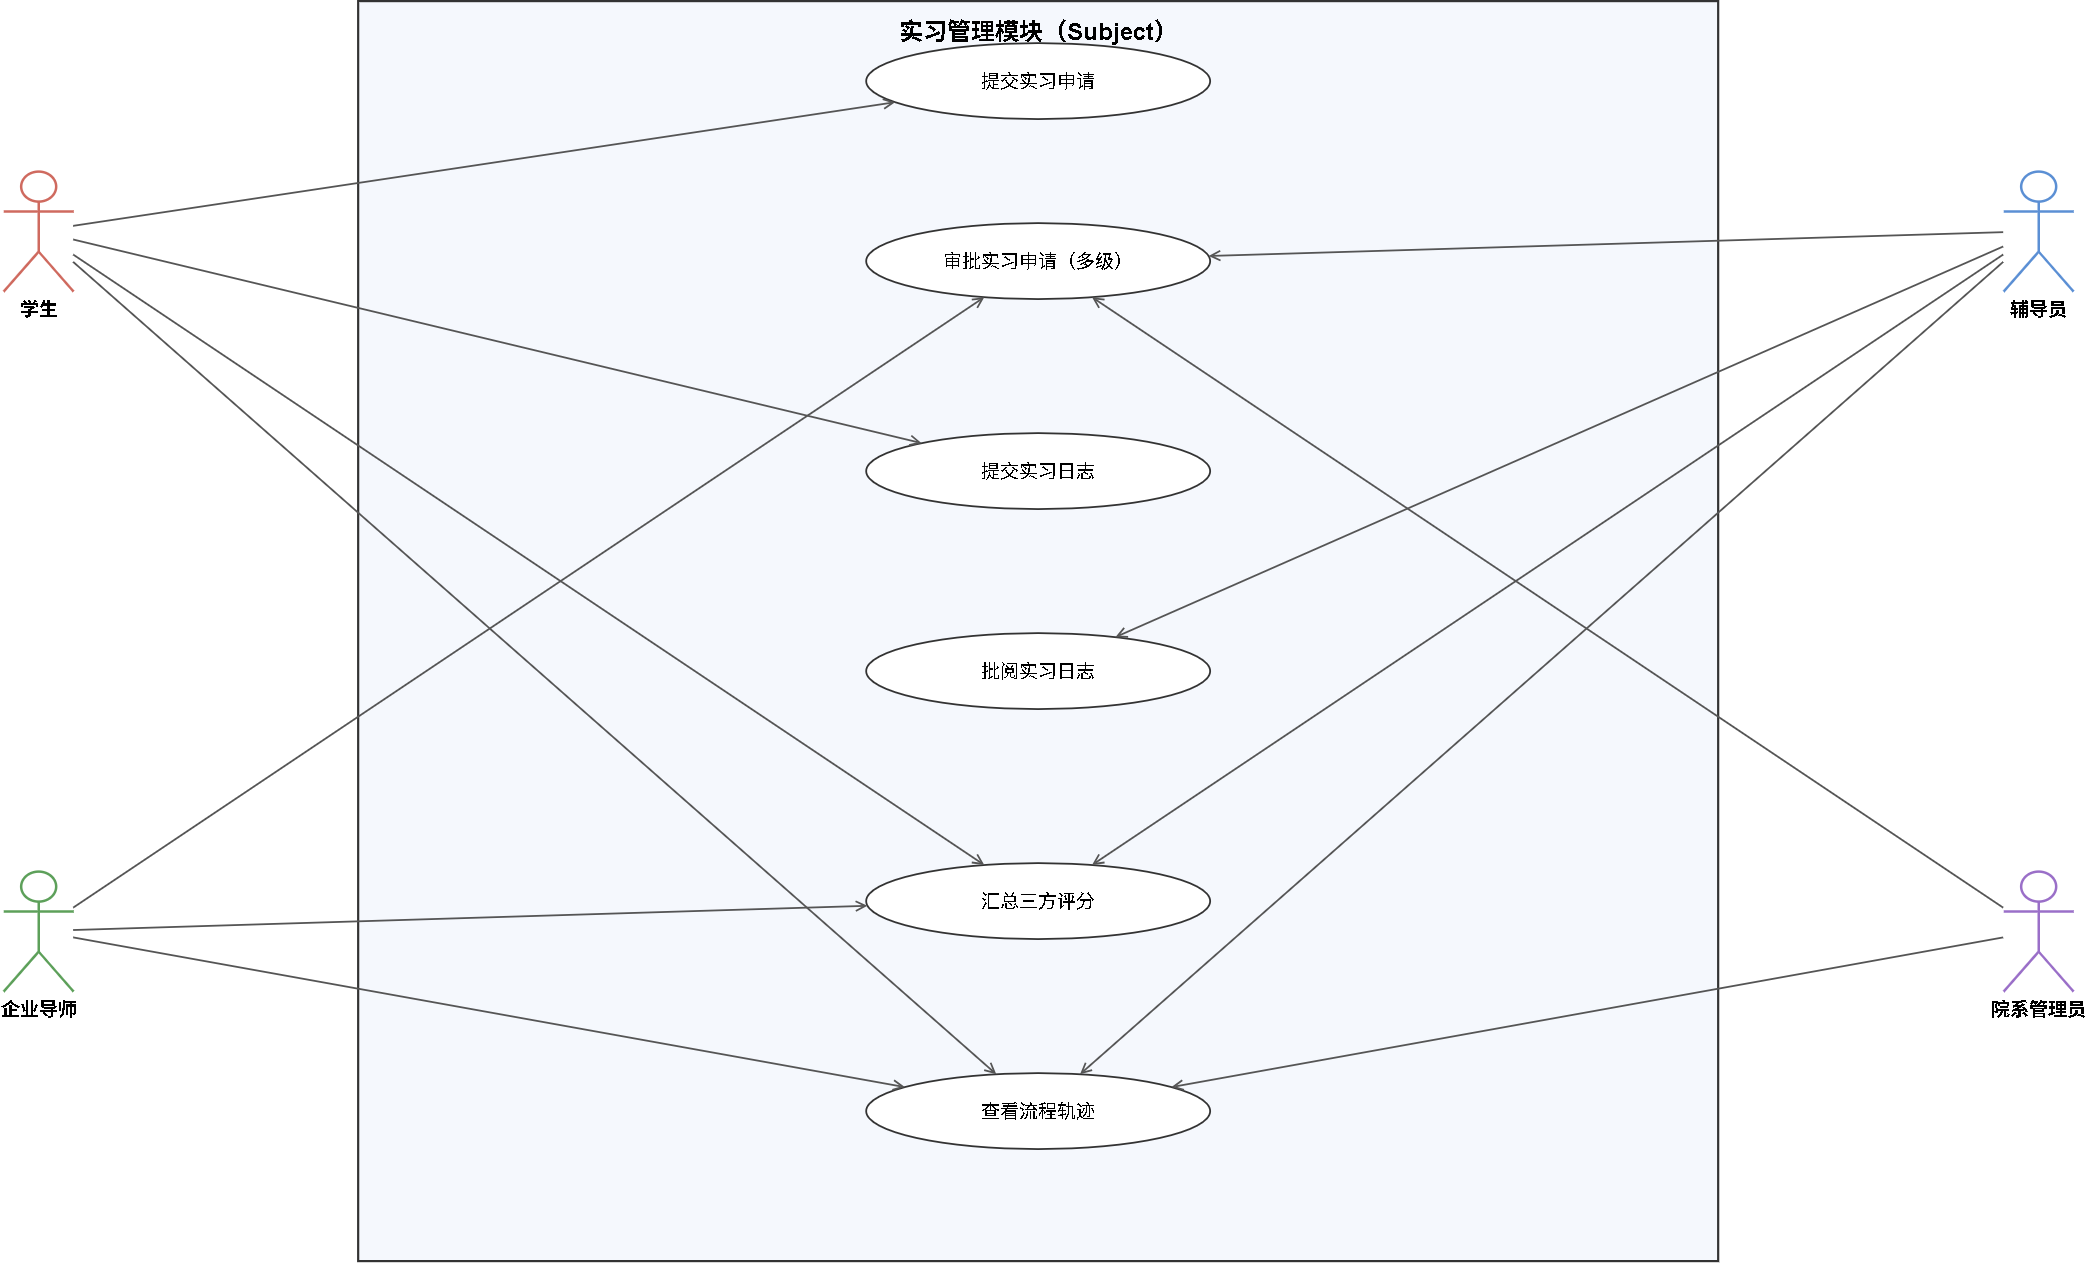

The diagram above was exported from draw.io. Its source (the exported page's mxGraphModel, read from the mxfile embedded in the PNG):
<mxGraphModel dx="2888" dy="1938" grid="1" gridSize="10" guides="1" tooltips="1" connect="1" arrows="1" fold="1" page="1" pageScale="1" pageWidth="1100" pageHeight="800" math="0" shadow="0">
  <root>
    <mxCell id="0" />
    <mxCell id="1" parent="0" />
    <mxCell id="kToHWR6iV_x13prY6P3H-338" parent="1" style="rounded=0;whiteSpace=wrap;html=1;fillColor=#F5F8FD;strokeColor=#333333;strokeWidth=2.2;" vertex="1">
      <mxGeometry height="1260" width="1360" x="786.1667175292969" y="439.5" as="geometry" />
    </mxCell>
    <mxCell id="kToHWR6iV_x13prY6P3H-339" parent="1" style="text;html=1;fontSize=24;align=center;fontStyle=1;" value="实习管理模块（Subject）" vertex="1">
      <mxGeometry height="40" width="700" x="1116.1667175292969" y="449.5" as="geometry" />
    </mxCell>
    <mxCell id="kToHWR6iV_x13prY6P3H-340" parent="1" style="ellipse;whiteSpace=wrap;html=1;fillColor=#FFFFFF;strokeColor=#333333;strokeWidth=1.8;fontSize=19;" value="提交实习申请" vertex="1">
      <mxGeometry height="76" width="344" x="1294.1667175292969" y="481.5" as="geometry" />
    </mxCell>
    <mxCell id="kToHWR6iV_x13prY6P3H-341" parent="1" style="ellipse;whiteSpace=wrap;html=1;fillColor=#FFFFFF;strokeColor=#333333;strokeWidth=1.8;fontSize=19;" value="审批实习申请（多级）" vertex="1">
      <mxGeometry height="76" width="344" x="1294.1667175292969" y="661.5" as="geometry" />
    </mxCell>
    <mxCell id="kToHWR6iV_x13prY6P3H-342" parent="1" style="ellipse;whiteSpace=wrap;html=1;fillColor=#FFFFFF;strokeColor=#333333;strokeWidth=1.8;fontSize=19;" value="提交实习日志" vertex="1">
      <mxGeometry height="76" width="344" x="1294.1667175292969" y="871.5" as="geometry" />
    </mxCell>
    <mxCell id="kToHWR6iV_x13prY6P3H-343" parent="1" style="ellipse;whiteSpace=wrap;html=1;fillColor=#FFFFFF;strokeColor=#333333;strokeWidth=1.8;fontSize=19;" value="批阅实习日志" vertex="1">
      <mxGeometry height="76" width="344" x="1294.1667175292969" y="1071.5" as="geometry" />
    </mxCell>
    <mxCell id="kToHWR6iV_x13prY6P3H-344" parent="1" style="ellipse;whiteSpace=wrap;html=1;fillColor=#FFFFFF;strokeColor=#333333;strokeWidth=1.8;fontSize=19;" value="汇总三方评分" vertex="1">
      <mxGeometry height="76" width="344" x="1294.1667175292969" y="1301.5" as="geometry" />
    </mxCell>
    <mxCell id="kToHWR6iV_x13prY6P3H-345" parent="1" style="ellipse;whiteSpace=wrap;html=1;fillColor=#FFFFFF;strokeColor=#333333;strokeWidth=1.8;fontSize=19;" value="查看流程轨迹" vertex="1">
      <mxGeometry height="76" width="344" x="1294.1667175292969" y="1511.5" as="geometry" />
    </mxCell>
    <mxCell id="kToHWR6iV_x13prY6P3H-346" parent="1" style="shape=umlActor;verticalLabelPosition=bottom;verticalAlign=top;html=1;fontSize=19;fontStyle=1;strokeColor=#CF6A5F;strokeWidth=2.5;" value="学生" vertex="1">
      <mxGeometry height="120" width="70" x="431.1667175292969" y="609.5" as="geometry" />
    </mxCell>
    <mxCell id="kToHWR6iV_x13prY6P3H-347" parent="1" style="shape=umlActor;verticalLabelPosition=bottom;verticalAlign=top;html=1;fontSize=19;fontStyle=1;strokeColor=#5DA05A;strokeWidth=2.5;" value="企业导师" vertex="1">
      <mxGeometry height="120" width="70" x="431.1667175292969" y="1309.5" as="geometry" />
    </mxCell>
    <mxCell id="kToHWR6iV_x13prY6P3H-348" parent="1" style="shape=umlActor;verticalLabelPosition=bottom;verticalAlign=top;html=1;fontSize=19;fontStyle=1;strokeColor=#5B8FD4;strokeWidth=2.5;" value="辅导员" vertex="1">
      <mxGeometry height="120" width="70" x="2431.166717529297" y="609.5" as="geometry" />
    </mxCell>
    <mxCell id="kToHWR6iV_x13prY6P3H-349" parent="1" style="shape=umlActor;verticalLabelPosition=bottom;verticalAlign=top;html=1;fontSize=19;fontStyle=1;strokeColor=#9A6FC8;strokeWidth=2.5;" value="院系管理员" vertex="1">
      <mxGeometry height="120" width="70" x="2431.166717529297" y="1309.5" as="geometry" />
    </mxCell>
    <mxCell id="kToHWR6iV_x13prY6P3H-350" edge="1" parent="1" source="kToHWR6iV_x13prY6P3H-346" style="edgeStyle=none;html=1;endArrow=open;endSize=8;strokeColor=#555555;strokeWidth=1.8;" target="kToHWR6iV_x13prY6P3H-340">
      <mxGeometry relative="1" as="geometry" />
    </mxCell>
    <mxCell id="kToHWR6iV_x13prY6P3H-351" edge="1" parent="1" source="kToHWR6iV_x13prY6P3H-346" style="edgeStyle=none;html=1;endArrow=open;endSize=8;strokeColor=#555555;strokeWidth=1.8;" target="kToHWR6iV_x13prY6P3H-342">
      <mxGeometry relative="1" as="geometry" />
    </mxCell>
    <mxCell id="kToHWR6iV_x13prY6P3H-352" edge="1" parent="1" source="kToHWR6iV_x13prY6P3H-346" style="edgeStyle=none;html=1;endArrow=open;endSize=8;strokeColor=#555555;strokeWidth=1.8;" target="kToHWR6iV_x13prY6P3H-344">
      <mxGeometry relative="1" as="geometry" />
    </mxCell>
    <mxCell id="kToHWR6iV_x13prY6P3H-353" edge="1" parent="1" source="kToHWR6iV_x13prY6P3H-346" style="edgeStyle=none;html=1;endArrow=open;endSize=8;strokeColor=#555555;strokeWidth=1.8;" target="kToHWR6iV_x13prY6P3H-345">
      <mxGeometry relative="1" as="geometry" />
    </mxCell>
    <mxCell id="kToHWR6iV_x13prY6P3H-354" edge="1" parent="1" source="kToHWR6iV_x13prY6P3H-347" style="edgeStyle=none;html=1;endArrow=open;endSize=8;strokeColor=#555555;strokeWidth=1.8;" target="kToHWR6iV_x13prY6P3H-341">
      <mxGeometry relative="1" as="geometry" />
    </mxCell>
    <mxCell id="kToHWR6iV_x13prY6P3H-355" edge="1" parent="1" source="kToHWR6iV_x13prY6P3H-347" style="edgeStyle=none;html=1;endArrow=open;endSize=8;strokeColor=#555555;strokeWidth=1.8;" target="kToHWR6iV_x13prY6P3H-344">
      <mxGeometry relative="1" as="geometry" />
    </mxCell>
    <mxCell id="kToHWR6iV_x13prY6P3H-356" edge="1" parent="1" source="kToHWR6iV_x13prY6P3H-347" style="edgeStyle=none;html=1;endArrow=open;endSize=8;strokeColor=#555555;strokeWidth=1.8;" target="kToHWR6iV_x13prY6P3H-345">
      <mxGeometry relative="1" as="geometry" />
    </mxCell>
    <mxCell id="kToHWR6iV_x13prY6P3H-357" edge="1" parent="1" source="kToHWR6iV_x13prY6P3H-348" style="edgeStyle=none;html=1;endArrow=open;endSize=8;strokeColor=#555555;strokeWidth=1.8;" target="kToHWR6iV_x13prY6P3H-341">
      <mxGeometry relative="1" as="geometry" />
    </mxCell>
    <mxCell id="kToHWR6iV_x13prY6P3H-358" edge="1" parent="1" source="kToHWR6iV_x13prY6P3H-348" style="edgeStyle=none;html=1;endArrow=open;endSize=8;strokeColor=#555555;strokeWidth=1.8;" target="kToHWR6iV_x13prY6P3H-343">
      <mxGeometry relative="1" as="geometry" />
    </mxCell>
    <mxCell id="kToHWR6iV_x13prY6P3H-359" edge="1" parent="1" source="kToHWR6iV_x13prY6P3H-348" style="edgeStyle=none;html=1;endArrow=open;endSize=8;strokeColor=#555555;strokeWidth=1.8;" target="kToHWR6iV_x13prY6P3H-344">
      <mxGeometry relative="1" as="geometry" />
    </mxCell>
    <mxCell id="kToHWR6iV_x13prY6P3H-360" edge="1" parent="1" source="kToHWR6iV_x13prY6P3H-348" style="edgeStyle=none;html=1;endArrow=open;endSize=8;strokeColor=#555555;strokeWidth=1.8;" target="kToHWR6iV_x13prY6P3H-345">
      <mxGeometry relative="1" as="geometry" />
    </mxCell>
    <mxCell id="kToHWR6iV_x13prY6P3H-361" edge="1" parent="1" source="kToHWR6iV_x13prY6P3H-349" style="edgeStyle=none;html=1;endArrow=open;endSize=8;strokeColor=#555555;strokeWidth=1.8;" target="kToHWR6iV_x13prY6P3H-341">
      <mxGeometry relative="1" as="geometry" />
    </mxCell>
    <mxCell id="kToHWR6iV_x13prY6P3H-362" edge="1" parent="1" source="kToHWR6iV_x13prY6P3H-349" style="edgeStyle=none;html=1;endArrow=open;endSize=8;strokeColor=#555555;strokeWidth=1.8;" target="kToHWR6iV_x13prY6P3H-345">
      <mxGeometry relative="1" as="geometry" />
    </mxCell>
  </root>
</mxGraphModel>